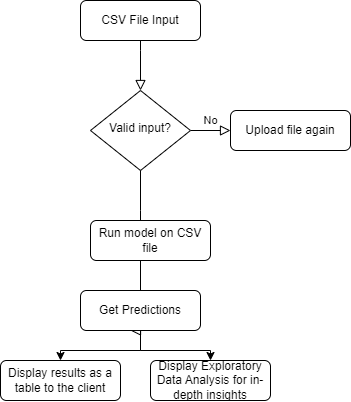

The diagram above was exported from draw.io. Its source (the exported page's mxGraphModel, read from the mxfile embedded in the PNG):
<mxGraphModel dx="1038" dy="539" grid="1" gridSize="10" guides="1" tooltips="1" connect="1" arrows="1" fold="1" page="1" pageScale="1" pageWidth="827" pageHeight="1169" math="0" shadow="0">
  <root>
    <mxCell id="WIyWlLk6GJQsqaUBKTNV-0" />
    <mxCell id="WIyWlLk6GJQsqaUBKTNV-1" parent="WIyWlLk6GJQsqaUBKTNV-0" />
    <mxCell id="WIyWlLk6GJQsqaUBKTNV-2" value="" style="rounded=0;html=1;jettySize=auto;orthogonalLoop=1;fontSize=11;endArrow=block;endFill=0;endSize=8;strokeWidth=1;shadow=0;labelBackgroundColor=none;edgeStyle=orthogonalEdgeStyle;" parent="WIyWlLk6GJQsqaUBKTNV-1" source="WIyWlLk6GJQsqaUBKTNV-3" target="WIyWlLk6GJQsqaUBKTNV-6" edge="1">
      <mxGeometry relative="1" as="geometry">
        <Array as="points">
          <mxPoint x="230" y="130" />
          <mxPoint x="230" y="130" />
        </Array>
      </mxGeometry>
    </mxCell>
    <mxCell id="WIyWlLk6GJQsqaUBKTNV-3" value="CSV File Input" style="rounded=1;whiteSpace=wrap;html=1;fontSize=12;glass=0;strokeWidth=1;shadow=0;" parent="WIyWlLk6GJQsqaUBKTNV-1" vertex="1">
      <mxGeometry x="170" y="80" width="120" height="40" as="geometry" />
    </mxCell>
    <mxCell id="WIyWlLk6GJQsqaUBKTNV-4" value="Yes" style="rounded=0;html=1;jettySize=auto;orthogonalLoop=1;fontSize=11;endArrow=block;endFill=0;endSize=8;strokeWidth=1;shadow=0;labelBackgroundColor=none;edgeStyle=orthogonalEdgeStyle;startArrow=none;" parent="WIyWlLk6GJQsqaUBKTNV-1" source="giQYoJQbGq8hz2XbaJad-0" edge="1">
      <mxGeometry y="20" relative="1" as="geometry">
        <mxPoint as="offset" />
        <mxPoint x="220" y="410" as="targetPoint" />
        <Array as="points">
          <mxPoint x="230" y="410" />
        </Array>
      </mxGeometry>
    </mxCell>
    <mxCell id="WIyWlLk6GJQsqaUBKTNV-5" value="No" style="edgeStyle=orthogonalEdgeStyle;rounded=0;html=1;jettySize=auto;orthogonalLoop=1;fontSize=11;endArrow=block;endFill=0;endSize=8;strokeWidth=1;shadow=0;labelBackgroundColor=none;" parent="WIyWlLk6GJQsqaUBKTNV-1" source="WIyWlLk6GJQsqaUBKTNV-6" target="WIyWlLk6GJQsqaUBKTNV-7" edge="1">
      <mxGeometry y="10" relative="1" as="geometry">
        <mxPoint as="offset" />
      </mxGeometry>
    </mxCell>
    <mxCell id="WIyWlLk6GJQsqaUBKTNV-6" value="Valid input?" style="rhombus;whiteSpace=wrap;html=1;shadow=0;fontFamily=Helvetica;fontSize=12;align=center;strokeWidth=1;spacing=6;spacingTop=-4;" parent="WIyWlLk6GJQsqaUBKTNV-1" vertex="1">
      <mxGeometry x="180" y="170" width="100" height="80" as="geometry" />
    </mxCell>
    <mxCell id="WIyWlLk6GJQsqaUBKTNV-7" value="Upload file again" style="rounded=1;whiteSpace=wrap;html=1;fontSize=12;glass=0;strokeWidth=1;shadow=0;" parent="WIyWlLk6GJQsqaUBKTNV-1" vertex="1">
      <mxGeometry x="320" y="190" width="120" height="40" as="geometry" />
    </mxCell>
    <mxCell id="giQYoJQbGq8hz2XbaJad-4" style="edgeStyle=orthogonalEdgeStyle;rounded=0;orthogonalLoop=1;jettySize=auto;html=1;entryX=0.5;entryY=0;entryDx=0;entryDy=0;" edge="1" parent="WIyWlLk6GJQsqaUBKTNV-1" source="giQYoJQbGq8hz2XbaJad-1" target="giQYoJQbGq8hz2XbaJad-2">
      <mxGeometry relative="1" as="geometry" />
    </mxCell>
    <mxCell id="giQYoJQbGq8hz2XbaJad-6" style="edgeStyle=orthogonalEdgeStyle;rounded=0;orthogonalLoop=1;jettySize=auto;html=1;" edge="1" parent="WIyWlLk6GJQsqaUBKTNV-1" source="giQYoJQbGq8hz2XbaJad-1" target="giQYoJQbGq8hz2XbaJad-5">
      <mxGeometry relative="1" as="geometry" />
    </mxCell>
    <mxCell id="giQYoJQbGq8hz2XbaJad-1" value="Get Predictions" style="rounded=1;whiteSpace=wrap;html=1;fontSize=12;glass=0;strokeWidth=1;shadow=0;" vertex="1" parent="WIyWlLk6GJQsqaUBKTNV-1">
      <mxGeometry x="170" y="370" width="120" height="40" as="geometry" />
    </mxCell>
    <mxCell id="giQYoJQbGq8hz2XbaJad-2" value="Display results as a table to the client" style="rounded=1;whiteSpace=wrap;html=1;fontSize=12;glass=0;strokeWidth=1;shadow=0;" vertex="1" parent="WIyWlLk6GJQsqaUBKTNV-1">
      <mxGeometry x="90" y="440" width="120" height="40" as="geometry" />
    </mxCell>
    <mxCell id="giQYoJQbGq8hz2XbaJad-5" value="Display Exploratory Data Analysis for in-depth insights" style="rounded=1;whiteSpace=wrap;html=1;fontSize=12;glass=0;strokeWidth=1;shadow=0;" vertex="1" parent="WIyWlLk6GJQsqaUBKTNV-1">
      <mxGeometry x="240" y="440" width="120" height="40" as="geometry" />
    </mxCell>
    <mxCell id="giQYoJQbGq8hz2XbaJad-0" value="Run model on CSV file" style="rounded=1;whiteSpace=wrap;html=1;fontSize=12;glass=0;strokeWidth=1;shadow=0;" vertex="1" parent="WIyWlLk6GJQsqaUBKTNV-1">
      <mxGeometry x="180" y="300" width="120" height="40" as="geometry" />
    </mxCell>
    <mxCell id="giQYoJQbGq8hz2XbaJad-7" value="" style="rounded=0;html=1;jettySize=auto;orthogonalLoop=1;fontSize=11;endArrow=none;endFill=0;endSize=8;strokeWidth=1;shadow=0;labelBackgroundColor=none;edgeStyle=orthogonalEdgeStyle;" edge="1" parent="WIyWlLk6GJQsqaUBKTNV-1" source="WIyWlLk6GJQsqaUBKTNV-6" target="giQYoJQbGq8hz2XbaJad-0">
      <mxGeometry y="20" relative="1" as="geometry">
        <mxPoint as="offset" />
        <mxPoint x="230" y="250" as="sourcePoint" />
        <mxPoint x="220" y="410" as="targetPoint" />
        <Array as="points">
          <mxPoint x="230" y="290" />
          <mxPoint x="230" y="290" />
        </Array>
      </mxGeometry>
    </mxCell>
  </root>
</mxGraphModel>